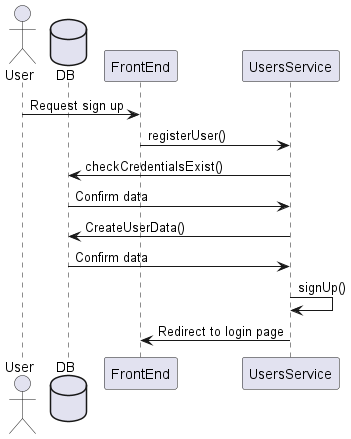

The diagram above was rendered by PlantUML. Its source (embedded in the PNG):
@startuml
actor User
database DB
User -> FrontEnd: Request sign up
FrontEnd -> UsersService: registerUser()
UsersService -> DB: checkCredentialsExist()
DB -> UsersService: Confirm data
UsersService  -> DB: CreateUserData()
DB -> UsersService: Confirm data
UsersService -> UsersService: signUp()
UsersService -> FrontEnd: Redirect to login page
@enduml